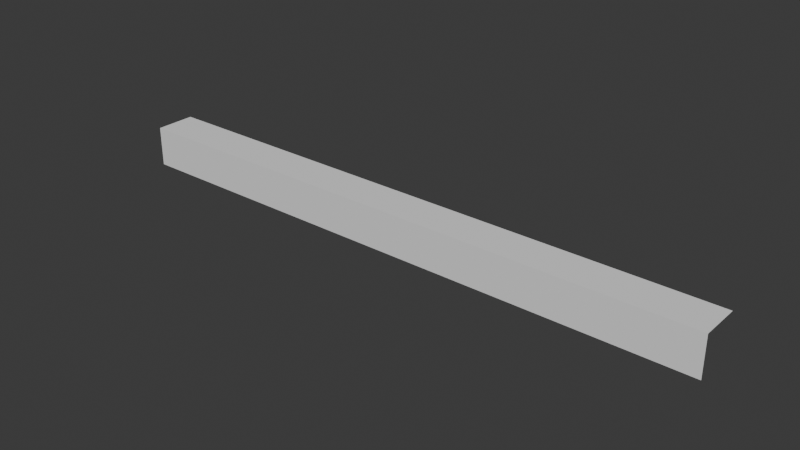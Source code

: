 # Source: Even_Care.blend  (saved by Blender 4.5.90; exported with 4.5.12 LTS)
import bpy
from mathutils import Matrix  # noqa: F401  (used for matrix-valued properties, if any)

bpy.ops.wm.read_factory_settings(use_empty=True)
scene = bpy.context.scene
scene.name = 'Scene'

# ---- world
world_world = bpy.data.worlds.new('World'); scene.world = world_world
world_world.use_nodes = True; world_world.node_tree.nodes.clear()
_N = world_world.node_tree.nodes; _L = world_world.node_tree.links
n0 = _N.new('ShaderNodeOutputWorld'); n0.name = 'World Output'; n0.location = (200, 100)
n1 = _N.new('ShaderNodeBackground'); n1.name = 'Background'; n1.location = (-200, 100)
n1.inputs[0].default_value = (0.05088, 0.05088, 0.05088, 1.0)
_L.new(n1.outputs[0], n0.inputs[0])
n0.is_active_output = True
world_world.color = (0.05088, 0.05088, 0.05088)
world_world.sun_shadow_jitter_overblur = 0.0

# ---- meshes
me_plane = bpy.data.meshes.new('Plane')
me_plane.from_pydata([(-0.5, -0.5, 0.0), (14.5, -0.5, 0.0), (-0.5, 0.5, 0.0), (14.5, 0.5, 0.0), (-0.5, 0.5, -1.0), (14.5, 0.5, -1.0)], [], [(0, 1, 3, 2), (2, 3, 5, 4)])
_uv = me_plane.uv_layers.new(name='UVMap')
_uv.uv.foreach_set('vector', [0.0, 0.0, 1.0, 0.0, 1.0, 1.0, 0.0, 1.0, 0.0, 1.0, 1.0, 1.0, 1.0, 1.0, 0.0, 1.0])
me_plane.update()

# ---- objects
ob_plane = bpy.data.objects.new('Plane', me_plane)

# ---- transforms, parenting, visibility, modifiers, constraints
ob_plane.location = (0.5, 0.0, -0.5)
ob_plane.rotation_euler = (1.571, 0.0, 0.0)

# ---- collection membership
scene.collection.objects.link(ob_plane)

# ---- scene / render settings (as saved in the file)
scene.frame_start = 1; scene.frame_end = 250; scene.frame_set(1)
scene.render.engine = 'BLENDER_EEVEE_NEXT'
bpy.context.view_layer.update()

# ---- added for rendering (the .blend has no active camera and no usable light): camera, sun
cam_auto = bpy.data.cameras.new('AutoCamera')
cam_auto.lens = 50.0
cam_auto.sensor_width = 36.0
cam_auto.clip_end = 1000.0
ob_auto_camera = bpy.data.objects.new('AutoCamera', cam_auto)
scene.collection.objects.link(ob_auto_camera)
ob_auto_camera.location = (21.4399, -16.2279, 10.6519)
ob_auto_camera.rotation_euler = (1.09748, -7.21219e-08, 0.694738)
scene.camera = ob_auto_camera
light_auto_sun = bpy.data.lights.new('AutoSun', 'SUN')
light_auto_sun.energy = 3.0
light_auto_sun.angle = 0.0523599
ob_auto_sun = bpy.data.objects.new('AutoSun', light_auto_sun)
scene.collection.objects.link(ob_auto_sun)
ob_auto_sun.rotation_euler = (0.872665, 0.174533, 0.523599)
bpy.context.view_layer.update()
